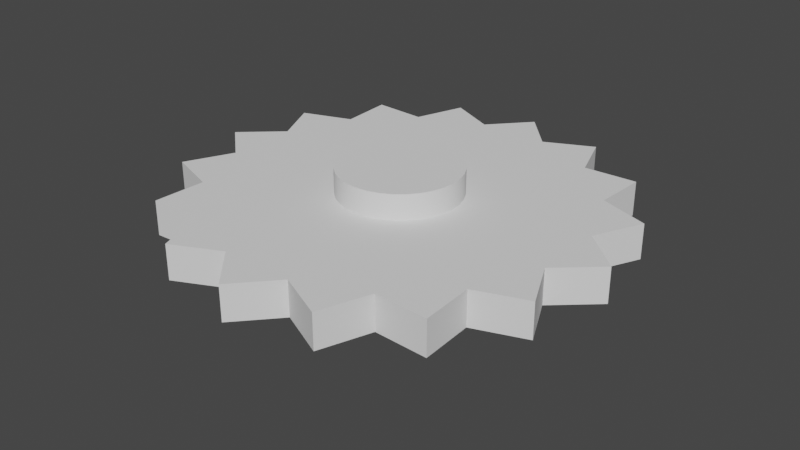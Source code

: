 # Source: BlenderGear.blend  (saved by Blender 3.4.6; exported with 4.5.12 LTS)
import bpy
from mathutils import Matrix  # noqa: F401  (used for matrix-valued properties, if any)

bpy.ops.wm.read_factory_settings(use_empty=True)
scene = bpy.context.scene
scene.name = 'Scene'

# ---- collections
col_collection = bpy.data.collections.new('Collection'); scene.collection.children.link(col_collection)

# ---- node groups
ng_auto_smooth = bpy.data.node_groups.new('Auto Smooth', 'GeometryNodeTree')
_s = ng_auto_smooth.interface.new_socket(name='Geometry', in_out='OUTPUT', socket_type='NodeSocketGeometry')
_s = ng_auto_smooth.interface.new_socket(name='Geometry', in_out='INPUT', socket_type='NodeSocketGeometry')
_s = ng_auto_smooth.interface.new_socket(name='Angle', in_out='INPUT', socket_type='NodeSocketFloat')
_s.subtype = 'ANGLE'
_s.min_value = 0.0
_s.max_value = 3.142
ng_auto_smooth.is_modifier = True
_N = ng_auto_smooth.nodes; _L = ng_auto_smooth.links
n0 = _N.new('NodeGroupOutput'); n0.name = 'Group Output'; n0.location = (480, -100)
n1 = _N.new('NodeGroupInput'); n1.name = 'Group Input'; n1.location = (-420, -300)
n2 = _N.new('NodeGroupInput'); n2.name = 'Group Input.001'; n2.location = (-60, -100)
n3 = _N.new('GeometryNodeSetShadeSmooth'); n3.name = 'Set Shade Smooth'; n3.location = (120, -100)
n3.domain = 'EDGE'
n4 = _N.new('GeometryNodeSetShadeSmooth'); n4.name = 'Set Shade Smooth.001'; n4.location = (300, -100)
n5 = _N.new('GeometryNodeInputMeshEdgeAngle'); n5.name = 'Edge Angle'; n5.location = (-420, -220)
n6 = _N.new('GeometryNodeInputEdgeSmooth'); n6.name = 'Is Edge Smooth'; n6.location = (-60, -160)
n7 = _N.new('GeometryNodeInputShadeSmooth'); n7.name = 'Is Face Smooth'; n7.location = (-240, -340)
n8 = _N.new('FunctionNodeBooleanMath'); n8.name = 'Boolean Math'; n8.location = (-60, -220)
n9 = _N.new('FunctionNodeCompare'); n9.name = 'Compare'; n9.location = (-240, -180)
n9.operation = 'LESS_EQUAL'
_L.new(n5.outputs[0], n9.inputs[0])
_L.new(n4.outputs[0], n0.inputs[0])
_L.new(n1.outputs[1], n9.inputs[1])
_L.new(n9.outputs[0], n8.inputs[0])
_L.new(n7.outputs[0], n8.inputs[1])
_L.new(n2.outputs[0], n3.inputs[0])
_L.new(n6.outputs[0], n3.inputs[1])
_L.new(n3.outputs[0], n4.inputs[0])
_L.new(n8.outputs[0], n3.inputs[2])
n0.is_active_output = True

# ---- world
world_world = bpy.data.worlds.new('World'); scene.world = world_world
world_world.use_nodes = True; world_world.node_tree.nodes.clear()
_N = world_world.node_tree.nodes; _L = world_world.node_tree.links
n0 = _N.new('ShaderNodeOutputWorld'); n0.name = 'World Output'; n0.location = (300, 300)
n1 = _N.new('ShaderNodeBackground'); n1.name = 'Background'; n1.location = (10, 300)
n1.inputs[0].default_value = (0.05088, 0.05088, 0.05088, 1.0)
_L.new(n1.outputs[0], n0.inputs[0])
n0.is_active_output = True
world_world.color = (0.05088, 0.05088, 0.05088)
world_world.use_sun_shadow = False
world_world.sun_shadow_jitter_overblur = 0.0

# ---- meshes
me_circle = bpy.data.meshes.new('Circle')
me_circle.from_pydata([(0.0, 1.0, 0.0), (-0.163, 0.8194, 0.0), (-0.3827, 0.9239, 0.0), (-0.4642, 0.6947, 0.0), (-0.7071, 0.7071, 0.0), (-0.6947, 0.4642, 0.0), (-0.9239, 0.3827, 0.0), (-0.8194, 0.163, 0.0), (-1.0, 0.0, 0.0), (-0.8194, -0.163, 0.0), (-0.9239, -0.3827, 0.0), (-0.6947, -0.4642, 0.0), (-0.7071, -0.7071, 0.0), (-0.4642, -0.6947, 0.0), (-0.3827, -0.9239, 0.0), (-0.163, -0.8194, 0.0), (0.0, -1.0, 0.0), (0.163, -0.8194, 0.0), (0.3827, -0.9239, 0.0), (0.4642, -0.6947, 0.0), (0.7071, -0.7071, 0.0), (0.6947, -0.4642, 0.0), (0.9239, -0.3827, 0.0), (0.8194, -0.163, 0.0), (1.0, 0.0, 0.0), (0.8194, 0.163, 0.0), (0.9239, 0.3827, 0.0), (0.6947, 0.4642, 0.0), (0.7071, 0.7071, 0.0), (0.4642, 0.6947, 0.0), (0.3827, 0.9239, 0.0), (0.163, 0.8194, 0.0), (0.0, 1.0, 0.1581), (-0.163, 0.8194, 0.1581), (-0.3827, 0.9239, 0.1581), (-0.4642, 0.6947, 0.1581), (-0.7071, 0.7071, 0.1581), (-0.6947, 0.4642, 0.1581), (-0.9239, 0.3827, 0.1581), (-0.8194, 0.163, 0.1581), (-1.0, 0.0, 0.1581), (-0.8194, -0.163, 0.1581), (-0.9239, -0.3827, 0.1581), (-0.6947, -0.4642, 0.1581), (-0.7071, -0.7071, 0.1581), (-0.4642, -0.6947, 0.1581), (-0.3827, -0.9239, 0.1581), (-0.163, -0.8194, 0.1581), (0.0, -1.0, 0.1581), (0.163, -0.8194, 0.1581), (0.3827, -0.9239, 0.1581), (0.4642, -0.6947, 0.1581), (0.7071, -0.7071, 0.1581), (0.6947, -0.4642, 0.1581), (0.9239, -0.3827, 0.1581), (0.8194, -0.163, 0.1581), (1.0, 0.0, 0.1581), (0.8194, 0.163, 0.1581), (0.9239, 0.3827, 0.1581), (0.6947, 0.4642, 0.1581), (0.7071, 0.7071, 0.1581), (0.4642, 0.6947, 0.1581), (0.3827, 0.9239, 0.1581), (0.163, 0.8194, 0.1581), (0.0, 0.2731, 0.0), (0.05327, -0.2678, 0.0), (0.05327, 0.2678, 0.0), (0.1517, -0.227, 0.0), (0.1045, -0.2523, 0.0), (0.1045, 0.2523, 0.0), (0.1517, 0.227, 0.0), (0.227, 0.1517, 0.0), (0.227, -0.1517, 0.0), (0.1931, 0.1931, 0.0), (0.2731, 0.0, 0.0), (0.2678, 0.05327, 0.0), (0.2523, -0.1045, 0.0), (0.2678, -0.05327, 0.0), (0.2523, 0.1045, 0.0), (0.1931, -0.1931, 0.0), (-0.2731, 0.0, 0.0), (-0.2523, -0.1045, 0.0), (-0.2678, -0.05327, 0.0), (-0.2678, 0.05327, 0.0), (-0.227, -0.1517, 0.0), (-0.227, 0.1517, 0.0), (-0.1931, -0.1931, 0.0), (-0.2523, 0.1045, 0.0), (-0.1517, -0.227, 0.0), (-0.1517, 0.227, 0.0), (-0.1045, 0.2523, 0.0), (-0.05327, 0.2678, 0.0), (0.0, -0.2731, 0.0), (-0.05327, -0.2678, 0.0), (-0.1045, -0.2523, 0.0), (-0.1931, 0.1931, 0.0), (-0.2731, 0.0, 0.1581), (-0.2523, -0.1045, 0.1581), (-0.2678, -0.05327, 0.1581), (-0.2678, 0.05327, 0.1581), (-0.227, -0.1517, 0.1581), (-0.227, 0.1517, 0.1581), (-0.1931, -0.1931, 0.1581), (-0.2523, 0.1045, 0.1581), (-0.1517, -0.227, 0.1581), (-0.1517, 0.227, 0.1581), (-0.1045, 0.2523, 0.1581), (-0.05327, 0.2678, 0.1581), (0.0, -0.2731, 0.1581), (-0.05327, -0.2678, 0.1581), (-0.1045, -0.2523, 0.1581), (-0.1931, 0.1931, 0.1581), (0.0, 0.2731, 0.1581), (0.05327, -0.2678, 0.1581), (0.05327, 0.2678, 0.1581), (0.1517, -0.227, 0.1581), (0.1045, -0.2523, 0.1581), (0.1045, 0.2523, 0.1581), (0.1517, 0.227, 0.1581), (0.227, 0.1517, 0.1581), (0.227, -0.1517, 0.1581), (0.1931, 0.1931, 0.1581), (0.2731, 0.0, 0.1581), (0.2678, 0.05327, 0.1581), (0.2523, -0.1045, 0.1581), (0.2678, -0.05327, 0.1581), (0.2523, 0.1045, 0.1581), (0.1931, -0.1931, 0.1581)], [], [(29, 28, 27, 26, 25, 75, 78, 71, 73, 70, 69, 66, 64, 91, 1, 0, 31, 30), (5, 4, 3, 2, 1, 91, 90, 89, 95, 85, 87, 83, 80, 82, 81, 84, 86, 88, 94, 93, 92, 65, 68, 67, 79, 72, 76, 77, 74, 75, 25, 24, 23, 22, 21, 20, 19, 18, 17, 16, 15, 14, 13, 12, 11, 10, 9, 8, 7, 6), (63, 32, 33, 34, 35, 36, 37, 38, 39, 40, 41, 98, 96, 99, 103, 101, 111, 105, 106, 107, 112, 114, 117, 118, 121, 119, 126, 123, 122, 125, 124, 120, 127, 115, 116, 113, 49, 50, 51, 52, 53, 54, 55, 56, 57, 58, 59, 60, 61, 62), (98, 41, 42, 43, 44, 45, 46, 47, 48, 49, 113, 108, 109, 110, 104, 102, 100, 97), (8, 9, 41, 40), (22, 23, 55, 54), (9, 10, 42, 41), (23, 24, 56, 55), (10, 11, 43, 42), (24, 25, 57, 56), (11, 12, 44, 43), (25, 26, 58, 57), (12, 13, 45, 44), (26, 27, 59, 58), (13, 14, 46, 45), (0, 1, 33, 32), (27, 28, 60, 59), (14, 15, 47, 46), (1, 2, 34, 33), (28, 29, 61, 60), (15, 16, 48, 47), (2, 3, 35, 34), (29, 30, 62, 61), (16, 17, 49, 48), (3, 4, 36, 35), (30, 31, 63, 62), (17, 18, 50, 49), (4, 5, 37, 36), (31, 0, 32, 63), (18, 19, 51, 50), (5, 6, 38, 37), (19, 20, 52, 51), (6, 7, 39, 38), (20, 21, 53, 52), (7, 8, 40, 39), (21, 22, 54, 53), (112, 64, 66, 114), (114, 66, 69, 117), (117, 69, 70, 118), (118, 70, 73, 121), (73, 71, 119, 121), (71, 78, 126, 119), (78, 75, 123, 126), (75, 74, 122, 123), (74, 77, 125, 122), (77, 76, 124, 125), (76, 72, 120, 124), (72, 79, 127, 120), (79, 67, 115, 127), (67, 68, 116, 115), (68, 65, 113, 116), (65, 92, 108, 113), (92, 93, 109, 108), (93, 94, 110, 109), (94, 88, 104, 110), (88, 86, 102, 104), (102, 86, 84, 100), (100, 84, 81, 97), (97, 81, 82, 98), (98, 82, 80, 96), (96, 80, 83, 99), (99, 83, 87, 103), (103, 87, 85, 101), (101, 85, 95, 111), (111, 95, 89, 105), (105, 89, 90, 106), (106, 90, 91, 107), (107, 91, 64, 112)])
me_circle.polygons.foreach_set('use_smooth', [True] * 68)
me_circle.polygons.foreach_set('material_index', [0, 0, 0, 0, 0, 0, 0, 0, 0, 0, 0, 0, 0, 0, 0, 0, 0, 0, 0, 0, 0, 0, 0, 0, 0, 0, 0, 0, 0, 0, 0, 0, 0, 0, 0, 0, 568, 568, 568, 568, 568, 568, 568, 568, 568, 568, 568, 568, 568, 568, 568, 568, 568, 568, 568, 568, 568, 568, 568, 568, 568, 568, 568, 568, 568, 568, 568, 568])
_uv = me_circle.uv_layers.new(name='UVMap')
_uv.uv.foreach_set('vector', [0.0, 0.0, 0.0, 0.0, 0.0, 0.0, 0.0, 0.0, 0.0, 0.0, 0.0, 0.0, 0.0, 0.0, 0.0, 0.0, 0.0, 0.0, 0.0, 0.0, 0.0, 0.0, 0.0, 0.0, 0.0, 0.0, 0.0, 0.0, 0.0, 0.0, 0.0, 0.0, 0.0, 0.0, 0.0, 0.0, 0.0, 0.0, 0.0, 0.0, 0.0, 0.0, 0.0, 0.0, 0.0, 0.0, 0.0, 0.0, 0.0, 0.0, 0.0, 0.0, 0.0, 0.0, 0.0, 0.0, 0.0, 0.0, 0.0, 0.0, 0.0, 0.0, 0.0, 0.0, 0.0, 0.0, 0.0, 0.0, 0.0, 0.0, 0.0, 0.0, 0.0, 0.0, 0.0, 0.0, 0.0, 0.0, 0.0, 0.0, 0.0, 0.0, 0.0, 0.0, 0.0, 0.0, 0.0, 0.0, 0.0, 0.0, 0.0, 0.0, 0.0, 0.0, 0.0, 0.0, 0.0, 0.0, 0.0, 0.0, 0.0, 0.0, 0.0, 0.0, 0.0, 0.0, 0.0, 0.0, 0.0, 0.0, 0.0, 0.0, 0.0, 0.0, 0.0, 0.0, 0.0, 0.0, 0.0, 0.0, 0.0, 0.0, 0.0, 0.0, 0.0, 0.0, 0.0, 0.0, 0.0, 0.0, 0.0, 0.0, 0.0, 0.0, 0.0, 0.0, 0.0, 0.0, 0.0, 0.0, 0.0, 0.0, 0.0, 0.0, 0.0, 0.0, 0.0, 0.0, 0.0, 0.0, 0.0, 0.0, 0.0, 0.0, 0.0, 0.0, 0.0, 0.0, 0.0, 0.0, 0.0, 0.0, 0.0, 0.0, 0.0, 0.0, 0.0, 0.0, 0.0, 0.0, 0.0, 0.0, 0.0, 0.0, 0.0, 0.0, 0.0, 0.0, 0.0, 0.0, 0.0, 0.0, 0.0, 0.0, 0.0, 0.0, 0.0, 0.0, 0.0, 0.0, 0.0, 0.0, 0.0, 0.0, 0.0, 0.0, 0.0, 0.0, 0.0, 0.0, 0.0, 0.0, 0.0, 0.0, 0.0, 0.0, 0.0, 0.0, 0.0, 0.0, 0.0, 0.0, 0.0, 0.0, 0.0, 0.0, 0.0, 0.0, 0.0, 0.0, 0.0, 0.0, 0.0, 0.0, 0.0, 0.0, 0.0, 0.0, 0.0, 0.0, 0.0, 0.0, 0.0, 0.0, 0.0, 0.0, 0.0, 0.0, 0.0, 0.0, 0.0, 0.0, 0.0, 0.0, 0.0, 0.0, 0.0, 0.0, 0.0, 0.0, 0.0, 0.0, 0.0, 0.0, 0.0, 0.0, 0.0, 0.0, 0.0, 0.0, 0.0, 0.0, 0.0, 0.0, 0.0, 0.0, 0.0, 0.0, 0.0, 0.0, 0.0, 0.0, 0.0, 0.0, 0.0, 0.0, 0.0, 0.0, 0.0, 0.0, 0.0, 0.0, 0.0, 0.0, 0.0, 0.0, 0.0, 0.0, 0.0, 0.0, 0.0, 0.0, 0.0, 0.0, 0.0, 0.0, 0.0, 0.0, 0.0, 0.0, 0.0, 0.0, 0.0, 0.0, 0.0, 0.0, 0.0, 0.0, 0.0, 0.0, 0.0, 0.0, 0.0, 0.0, 0.0, 0.0, 0.0, 0.0, 0.0, 0.0, 0.0, 0.0, 0.0, 0.0, 0.0, 0.0, 0.0, 0.0, 0.0, 0.0, 0.0, 0.0, 0.0, 0.0, 0.0, 0.0, 0.0, 0.0, 0.0, 0.0, 0.0, 0.0, 0.0, 0.0, 0.0, 0.0, 0.0, 0.0, 0.0, 0.0, 0.0, 0.0, 0.0, 0.0, 0.0, 0.0, 0.0, 0.0, 0.0, 0.0, 0.0, 0.0, 0.0, 0.0, 0.0, 0.0, 0.0, 0.0, 0.0, 0.0, 0.0, 0.0, 0.0, 0.0, 0.0, 0.0, 0.0, 0.0, 0.0, 0.0, 0.0, 0.0, 0.0, 0.0, 0.0, 0.0, 0.0, 0.0, 0.0, 0.0, 0.0, 0.0, 0.0, 0.0, 0.0, 0.0, 0.0, 0.0, 0.0, 0.0, 0.0, 0.0, 0.0, 0.0, 0.0, 0.0, 0.0, 0.0, 0.0, 0.0, 0.0, 0.0, 0.0, 0.0, 0.0, 0.0, 0.0, 0.0, 0.0, 0.0, 0.0, 0.0, 0.0, 0.0, 0.0, 0.0, 0.0, 0.0, 0.0, 0.0, 0.0, 0.0, 0.0, 0.0, 0.0, 0.0, 0.0, 0.0, 0.0, 0.0, 0.0, 0.0, 0.0, 0.0, 0.0, 0.0, 0.0, 0.0, 0.0, 0.0, 0.0, 0.0, 0.0, 0.0, 0.0, 0.0, 0.0, 0.0, 0.0, 0.0, 0.0, 0.0, 0.0, 0.0, 0.0, 0.0, 0.0, 0.0, 0.0, 0.0, 0.0, 0.0, 0.0, 0.0, 0.0, 0.0, 0.0, 0.0, 0.0, 0.0, 0.0, 0.0, 0.0, 0.0, 0.0, 0.0, 0.0, 0.0, 0.0, 0.0, 0.0, 0.0, 0.0, 0.0, 0.0, 0.0, 0.0, 0.0, 0.0, 0.0, 0.0, 0.0, 0.0, 0.0, 0.0, 0.0, 0.0, 0.0, 0.0, 0.0, 0.0, 0.0, 0.0, 0.0, 0.0, 0.0, 0.0, 0.0, 0.0, 0.0, 0.0, 0.0, 0.0, 0.0, 0.0, 0.0, 0.0, 0.0, 1.0, 0.8948, 1.0, 0.75, 0.9688, 0.75, 0.9688, 0.8948, 0.9688, 0.8948, 0.9688, 0.75, 0.9375, 0.75, 0.9375, 0.8948, 0.9375, 0.8948, 0.9375, 0.75, 0.9062, 0.75, 0.9062, 0.8948, 0.9062, 0.8948, 0.9062, 0.75, 0.875, 0.75, 0.875, 0.8948, 0.875, 0.75, 0.8438, 0.75, 0.8438, 0.8948, 0.875, 0.8948, 0.8438, 0.75, 0.8125, 0.75, 0.8125, 0.8948, 0.8438, 0.8948, 0.8125, 0.75, 0.7812, 0.75, 0.7812, 0.8948, 0.8125, 0.8948, 0.7812, 0.75, 0.75, 0.75, 0.75, 0.8948, 0.7812, 0.8948, 0.75, 0.75, 0.7188, 0.75, 0.7188, 0.8948, 0.75, 0.8948, 0.7188, 0.75, 0.6875, 0.75, 0.6875, 0.8948, 0.7188, 0.8948, 0.6875, 0.75, 0.6562, 0.75, 0.6562, 0.8948, 0.6875, 0.8948, 0.6562, 0.75, 0.625, 0.75, 0.625, 0.8948, 0.6562, 0.8948, 0.625, 0.75, 0.5938, 0.75, 0.5938, 0.8948, 0.625, 0.8948, 0.5938, 0.75, 0.5625, 0.75, 0.5625, 0.8948, 0.5938, 0.8948, 0.5625, 0.75, 0.5312, 0.75, 0.5312, 0.8948, 0.5625, 0.8948, 0.5312, 0.75, 0.5, 0.75, 0.5, 0.8948, 0.5312, 0.8948, 0.5, 0.75, 0.4688, 0.75, 0.4688, 0.8948, 0.5, 0.8948, 0.4688, 0.75, 0.4375, 0.75, 0.4375, 0.8948, 0.4688, 0.8948, 0.4375, 0.75, 0.4062, 0.75, 0.4062, 0.8948, 0.4375, 0.8948, 0.4062, 0.75, 0.375, 0.75, 0.375, 0.8948, 0.4062, 0.8948, 0.375, 0.8948, 0.375, 0.75, 0.3438, 0.75, 0.3438, 0.8948, 0.3438, 0.8948, 0.3438, 0.75, 0.3125, 0.75, 0.3125, 0.8948, 0.3125, 0.8948, 0.3125, 0.75, 0.2812, 0.75, 0.2812, 0.8948, 0.2812, 0.8948, 0.2812, 0.75, 0.25, 0.75, 0.25, 0.8948, 0.25, 0.8948, 0.25, 0.75, 0.2188, 0.75, 0.2188, 0.8948, 0.2188, 0.8948, 0.2188, 0.75, 0.1875, 0.75, 0.1875, 0.8948, 0.1875, 0.8948, 0.1875, 0.75, 0.1562, 0.75, 0.1562, 0.8948, 0.1562, 0.8948, 0.1562, 0.75, 0.125, 0.75, 0.125, 0.8948, 0.125, 0.8948, 0.125, 0.75, 0.09375, 0.75, 0.09375, 0.8948, 0.09375, 0.8948, 0.09375, 0.75, 0.0625, 0.75, 0.0625, 0.8948, 0.0625, 0.8948, 0.0625, 0.75, 0.03125, 0.75, 0.03125, 0.8948, 0.03125, 0.8948, 0.03125, 0.75, 0.0, 0.75, 0.0, 0.8948])
me_circle.update()
me_cylinder = bpy.data.meshes.new('Cylinder')
me_cylinder.from_pydata([(0.0, 1.0, -1.0), (0.0, 1.0, 1.0), (0.1951, 0.9808, -1.0), (0.1951, 0.9808, 1.0), (0.3827, 0.9239, -1.0), (0.3827, 0.9239, 1.0), (0.5556, 0.8315, -1.0), (0.5556, 0.8315, 1.0), (0.7071, 0.7071, -1.0), (0.7071, 0.7071, 1.0), (0.8315, 0.5556, -1.0), (0.8315, 0.5556, 1.0), (0.9239, 0.3827, -1.0), (0.9239, 0.3827, 1.0), (0.9808, 0.1951, -1.0), (0.9808, 0.1951, 1.0), (1.0, 0.0, -1.0), (1.0, 0.0, 1.0), (0.9808, -0.1951, -1.0), (0.9808, -0.1951, 1.0), (0.9239, -0.3827, -1.0), (0.9239, -0.3827, 1.0), (0.8315, -0.5556, -1.0), (0.8315, -0.5556, 1.0), (0.7071, -0.7071, -1.0), (0.7071, -0.7071, 1.0), (0.5556, -0.8315, -1.0), (0.5556, -0.8315, 1.0), (0.3827, -0.9239, -1.0), (0.3827, -0.9239, 1.0), (0.1951, -0.9808, -1.0), (0.1951, -0.9808, 1.0), (0.0, -1.0, -1.0), (0.0, -1.0, 1.0), (-0.1951, -0.9808, -1.0), (-0.1951, -0.9808, 1.0), (-0.3827, -0.9239, -1.0), (-0.3827, -0.9239, 1.0), (-0.5556, -0.8315, -1.0), (-0.5556, -0.8315, 1.0), (-0.7071, -0.7071, -1.0), (-0.7071, -0.7071, 1.0), (-0.8315, -0.5556, -1.0), (-0.8315, -0.5556, 1.0), (-0.9239, -0.3827, -1.0), (-0.9239, -0.3827, 1.0), (-0.9808, -0.1951, -1.0), (-0.9808, -0.1951, 1.0), (-1.0, 0.0, -1.0), (-1.0, 0.0, 1.0), (-0.9808, 0.1951, -1.0), (-0.9808, 0.1951, 1.0), (-0.9239, 0.3827, -1.0), (-0.9239, 0.3827, 1.0), (-0.8315, 0.5556, -1.0), (-0.8315, 0.5556, 1.0), (-0.7071, 0.7071, -1.0), (-0.7071, 0.7071, 1.0), (-0.5556, 0.8315, -1.0), (-0.5556, 0.8315, 1.0), (-0.3827, 0.9239, -1.0), (-0.3827, 0.9239, 1.0), (-0.1951, 0.9808, -1.0), (-0.1951, 0.9808, 1.0)], [], [(0, 1, 3, 2), (2, 3, 5, 4), (4, 5, 7, 6), (6, 7, 9, 8), (8, 9, 11, 10), (10, 11, 13, 12), (12, 13, 15, 14), (14, 15, 17, 16), (16, 17, 19, 18), (18, 19, 21, 20), (20, 21, 23, 22), (22, 23, 25, 24), (24, 25, 27, 26), (26, 27, 29, 28), (28, 29, 31, 30), (30, 31, 33, 32), (32, 33, 35, 34), (34, 35, 37, 36), (36, 37, 39, 38), (38, 39, 41, 40), (40, 41, 43, 42), (42, 43, 45, 44), (44, 45, 47, 46), (46, 47, 49, 48), (48, 49, 51, 50), (50, 51, 53, 52), (52, 53, 55, 54), (54, 55, 57, 56), (56, 57, 59, 58), (58, 59, 61, 60), (3, 1, 63, 61, 59, 57, 55, 53, 51, 49, 47, 45, 43, 41, 39, 37, 35, 33, 31, 29, 27, 25, 23, 21, 19, 17, 15, 13, 11, 9, 7, 5), (60, 61, 63, 62), (62, 63, 1, 0), (0, 2, 4, 6, 8, 10, 12, 14, 16, 18, 20, 22, 24, 26, 28, 30, 32, 34, 36, 38, 40, 42, 44, 46, 48, 50, 52, 54, 56, 58, 60, 62)])
me_cylinder.polygons.foreach_set('use_smooth', [True] * 34)
_uv = me_cylinder.uv_layers.new(name='UVMap')
_uv.uv.foreach_set('vector', [1.0, 0.5, 1.0, 1.0, 0.9688, 1.0, 0.9688, 0.5, 0.9688, 0.5, 0.9688, 1.0, 0.9375, 1.0, 0.9375, 0.5, 0.9375, 0.5, 0.9375, 1.0, 0.9062, 1.0, 0.9062, 0.5, 0.9062, 0.5, 0.9062, 1.0, 0.875, 1.0, 0.875, 0.5, 0.875, 0.5, 0.875, 1.0, 0.8438, 1.0, 0.8438, 0.5, 0.8438, 0.5, 0.8438, 1.0, 0.8125, 1.0, 0.8125, 0.5, 0.8125, 0.5, 0.8125, 1.0, 0.7812, 1.0, 0.7812, 0.5, 0.7812, 0.5, 0.7812, 1.0, 0.75, 1.0, 0.75, 0.5, 0.75, 0.5, 0.75, 1.0, 0.7188, 1.0, 0.7188, 0.5, 0.7188, 0.5, 0.7188, 1.0, 0.6875, 1.0, 0.6875, 0.5, 0.6875, 0.5, 0.6875, 1.0, 0.6562, 1.0, 0.6562, 0.5, 0.6562, 0.5, 0.6562, 1.0, 0.625, 1.0, 0.625, 0.5, 0.625, 0.5, 0.625, 1.0, 0.5938, 1.0, 0.5938, 0.5, 0.5938, 0.5, 0.5938, 1.0, 0.5625, 1.0, 0.5625, 0.5, 0.5625, 0.5, 0.5625, 1.0, 0.5312, 1.0, 0.5312, 0.5, 0.5312, 0.5, 0.5312, 1.0, 0.5, 1.0, 0.5, 0.5, 0.5, 0.5, 0.5, 1.0, 0.4688, 1.0, 0.4688, 0.5, 0.4688, 0.5, 0.4688, 1.0, 0.4375, 1.0, 0.4375, 0.5, 0.4375, 0.5, 0.4375, 1.0, 0.4062, 1.0, 0.4062, 0.5, 0.4062, 0.5, 0.4062, 1.0, 0.375, 1.0, 0.375, 0.5, 0.375, 0.5, 0.375, 1.0, 0.3438, 1.0, 0.3438, 0.5, 0.3438, 0.5, 0.3438, 1.0, 0.3125, 1.0, 0.3125, 0.5, 0.3125, 0.5, 0.3125, 1.0, 0.2812, 1.0, 0.2812, 0.5, 0.2812, 0.5, 0.2812, 1.0, 0.25, 1.0, 0.25, 0.5, 0.25, 0.5, 0.25, 1.0, 0.2188, 1.0, 0.2188, 0.5, 0.2188, 0.5, 0.2188, 1.0, 0.1875, 1.0, 0.1875, 0.5, 0.1875, 0.5, 0.1875, 1.0, 0.1562, 1.0, 0.1562, 0.5, 0.1562, 0.5, 0.1562, 1.0, 0.125, 1.0, 0.125, 0.5, 0.125, 0.5, 0.125, 1.0, 0.09375, 1.0, 0.09375, 0.5, 0.09375, 0.5, 0.09375, 1.0, 0.0625, 1.0, 0.0625, 0.5, 0.2968, 0.4854, 0.25, 0.49, 0.2032, 0.4854, 0.1582, 0.4717, 0.1167, 0.4496, 0.08029, 0.4197, 0.05045, 0.3833, 0.02827, 0.3418, 0.01461, 0.2968, 0.01, 0.25, 0.01461, 0.2032, 0.02827, 0.1582, 0.05045, 0.1167, 0.08029, 0.08029, 0.1167, 0.05045, 0.1582, 0.02827, 0.2032, 0.01461, 0.25, 0.01, 0.2968, 0.01461, 0.3418, 0.02827, 0.3833, 0.05045, 0.4197, 0.08029, 0.4496, 0.1167, 0.4717, 0.1582, 0.4854, 0.2032, 0.49, 0.25, 0.4854, 0.2968, 0.4717, 0.3418, 0.4496, 0.3833, 0.4197, 0.4197, 0.3833, 0.4496, 0.3418, 0.4717, 0.0625, 0.5, 0.0625, 1.0, 0.03125, 1.0, 0.03125, 0.5, 0.03125, 0.5, 0.03125, 1.0, 0.0, 1.0, 0.0, 0.5, 0.75, 0.49, 0.7968, 0.4854, 0.8418, 0.4717, 0.8833, 0.4496, 0.9197, 0.4197, 0.9496, 0.3833, 0.9717, 0.3418, 0.9854, 0.2968, 0.99, 0.25, 0.9854, 0.2032, 0.9717, 0.1582, 0.9496, 0.1167, 0.9197, 0.08029, 0.8833, 0.05045, 0.8418, 0.02827, 0.7968, 0.01461, 0.75, 0.01, 0.7032, 0.01461, 0.6582, 0.02827, 0.6167, 0.05045, 0.5803, 0.08029, 0.5504, 0.1167, 0.5283, 0.1582, 0.5146, 0.2032, 0.51, 0.25, 0.5146, 0.2968, 0.5283, 0.3418, 0.5504, 0.3833, 0.5803, 0.4197, 0.6167, 0.4496, 0.6582, 0.4717, 0.7032, 0.4854])
me_cylinder.update()

# ---- objects
ob_circle = bpy.data.objects.new('Circle', me_circle)
ob_cylinder = bpy.data.objects.new('Cylinder', me_cylinder)

# ---- transforms, parenting, visibility, modifiers, constraints
ob_circle.location = (0.0, 0.0, 0.0)
ob_circle.scale = (3.662, 3.662, 3.662)
_m = ob_circle.modifiers.new('Auto Smooth', 'NODES')
_m.node_group = ng_auto_smooth
_gi = [s.identifier for s in ng_auto_smooth.interface.items_tree if s.item_type == 'SOCKET' and s.in_out == 'INPUT']
_m[_gi[1]] = 0.5236  # Angle
ob_cylinder.location = (0.0, 0.0, 0.0)
ob_cylinder.display_type = 'BOUNDS'
_m = ob_cylinder.modifiers.new('Auto Smooth', 'NODES')
_m.node_group = ng_auto_smooth
_gi = [s.identifier for s in ng_auto_smooth.interface.items_tree if s.item_type == 'SOCKET' and s.in_out == 'INPUT']
_m[_gi[1]] = 0.5236  # Angle

# ---- collection membership
col_collection.objects.link(ob_circle)
col_collection.objects.link(ob_cylinder)

# ---- scene / render settings (as saved in the file)
scene.frame_start = 1; scene.frame_end = 250; scene.frame_set(1)
scene.render.engine = 'BLENDER_EEVEE_NEXT'
scene.cycles.sampling_pattern = 'TABULATED_SOBOL'
scene.cycles.use_light_tree = False
scene.view_settings.view_transform = 'Filmic'
bpy.context.view_layer.update()

# ---- added for rendering (the .blend has no active camera and no usable light): camera, sun
cam_auto = bpy.data.cameras.new('AutoCamera')
cam_auto.lens = 50.0
cam_auto.sensor_width = 36.0
cam_auto.clip_end = 1000.0
ob_auto_camera = bpy.data.objects.new('AutoCamera', cam_auto)
scene.collection.objects.link(ob_auto_camera)
ob_auto_camera.location = (9.76077, -11.7129, 7.80862)
ob_auto_camera.rotation_euler = (1.09748, -7.21219e-08, 0.694738)
scene.camera = ob_auto_camera
light_auto_sun = bpy.data.lights.new('AutoSun', 'SUN')
light_auto_sun.energy = 3.0
light_auto_sun.angle = 0.0523599
ob_auto_sun = bpy.data.objects.new('AutoSun', light_auto_sun)
scene.collection.objects.link(ob_auto_sun)
ob_auto_sun.rotation_euler = (0.872665, 0.174533, 0.523599)
bpy.context.view_layer.update()

